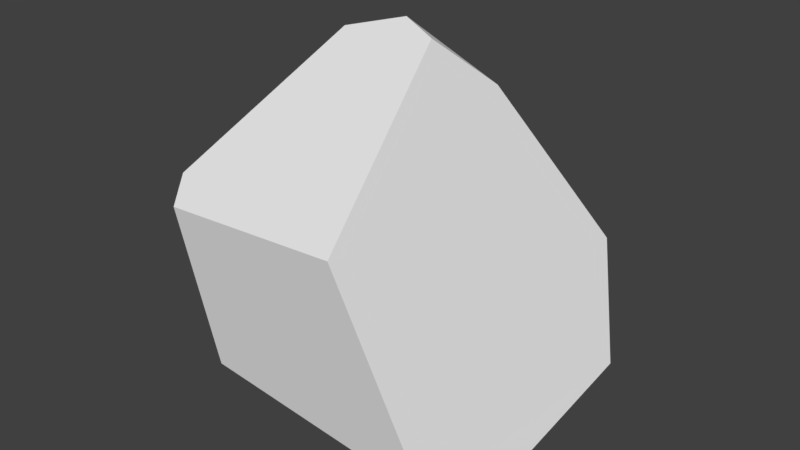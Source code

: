 # Source: boulder1.blend  (saved by Blender 2.79.0; exported with 4.5.12 LTS)
import bpy
from mathutils import Matrix  # noqa: F401  (used for matrix-valued properties, if any)

bpy.ops.wm.read_factory_settings(use_empty=True)
scene = bpy.context.scene
scene.name = 'Scene'

# ---- collections
col_collection_1 = bpy.data.collections.new('Collection 1'); scene.collection.children.link(col_collection_1)

# ---- world
world_world = bpy.data.worlds.new('World'); scene.world = world_world
world_world.color = (0.05088, 0.05088, 0.05088)
world_world.use_sun_shadow = False
world_world.sun_shadow_jitter_overblur = 0.0
world_world.cycles.sampling_method = 'MANUAL'

# ---- meshes
me_cube_002 = bpy.data.meshes.new('Cube.002')
me_cube_002.from_pydata([(-0.5046, 0.2082, -1.283), (1.006, -0.5823, -1.105), (1.05, 0.8231, -0.7845), (-0.3416, 1.083, -1.052), (0.6318, 1.344, -0.7672), (0.2605, 0.4224, 1.225), (0.7841, 1.094, 0.02037), (-1.137, -0.2621, -0.9739), (-1.517, 0.3805, -0.4066), (0.06897, -0.02603, 1.602), (-0.2077, 0.0701, 1.667), (0.8586, -1.059, -0.8571), (-0.8568, -1.109, -0.6056), (-1.037, -1.235, 0.5702), (0.2857, -1.224, 0.6396), (-1.546, -0.01448, 0.5735), (-1.141, -1.053, 0.7128), (-0.6269, -0.04603, 1.554)], [], [(13, 12, 11, 14), (8, 3, 0, 7), (4, 6, 2), (4, 2, 1, 0, 3), (17, 15, 16), (5, 10, 9), (14, 11, 1, 2, 6, 5, 9), (7, 0, 1, 11, 12), (13, 14, 9, 10, 17, 16), (12, 13, 16, 15, 8, 7), (8, 15, 17, 10, 5, 6, 4, 3)])
me_cube_002.use_remesh_preserve_volume = False
me_cube_002.use_remesh_preserve_attributes = False
me_cube_002.use_mirror_vertex_groups = False
me_cube_002.update()

# ---- objects
ob_cube = bpy.data.objects.new('Cube', me_cube_002)

# ---- transforms, parenting, visibility, modifiers, constraints
ob_cube.location = (-0.9437, -1.401, 3.366)
ob_cube.lineart.crease_threshold = 0.0

# ---- collection membership
col_collection_1.objects.link(ob_cube)

# ---- scene / render settings (as saved in the file)
scene.frame_start = 1; scene.frame_end = 250; scene.frame_set(1)
scene.render.engine = 'BLENDER_EEVEE_NEXT'
scene.render.resolution_percentage = 50
scene.render.dither_intensity = 0.0
scene.cycles.use_denoising = False
scene.cycles.samples = 128
scene.cycles.sampling_pattern = 'TABULATED_SOBOL'
scene.cycles.use_adaptive_sampling = False
scene.cycles.use_light_tree = False
scene.cycles.blur_glossy = 0.0
scene.cycles.sample_clamp_indirect = 0.0
scene.view_settings.view_transform = 'Standard'
bpy.context.view_layer.update()

# ---- added for rendering (the .blend has no active camera and no usable light): camera, sun
cam_auto = bpy.data.cameras.new('AutoCamera')
cam_auto.lens = 50.0
cam_auto.sensor_width = 36.0
cam_auto.clip_end = 1000.0
ob_auto_camera = bpy.data.objects.new('AutoCamera', cam_auto)
scene.collection.objects.link(ob_auto_camera)
ob_auto_camera.location = (3.15749, -6.56537, 7.03719)
ob_auto_camera.rotation_euler = (1.09748, -7.21219e-08, 0.694738)
scene.camera = ob_auto_camera
light_auto_sun = bpy.data.lights.new('AutoSun', 'SUN')
light_auto_sun.energy = 3.0
light_auto_sun.angle = 0.0523599
ob_auto_sun = bpy.data.objects.new('AutoSun', light_auto_sun)
scene.collection.objects.link(ob_auto_sun)
ob_auto_sun.rotation_euler = (0.872665, 0.174533, 0.523599)
bpy.context.view_layer.update()
